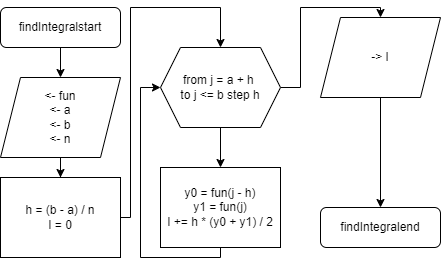

The diagram above was exported from draw.io. Its source (the exported page's mxGraphModel, read from the mxfile embedded in the PNG):
<mxGraphModel dx="1050" dy="621" grid="1" gridSize="10" guides="1" tooltips="1" connect="1" arrows="1" fold="1" page="1" pageScale="1" pageWidth="1100" pageHeight="850" math="0" shadow="0">
  <root>
    <mxCell id="0" />
    <mxCell id="1" parent="0" />
    <mxCell id="YLJsKsG4Nba1enapGA54-10" value="" style="edgeStyle=orthogonalEdgeStyle;rounded=0;orthogonalLoop=1;jettySize=auto;html=1;" edge="1" parent="1" source="YLJsKsG4Nba1enapGA54-6" target="YLJsKsG4Nba1enapGA54-7">
      <mxGeometry relative="1" as="geometry" />
    </mxCell>
    <mxCell id="YLJsKsG4Nba1enapGA54-6" value="findIntegralstart" style="rounded=1;whiteSpace=wrap;html=1;" vertex="1" parent="1">
      <mxGeometry x="120" y="40" width="120" height="40" as="geometry" />
    </mxCell>
    <mxCell id="YLJsKsG4Nba1enapGA54-9" value="" style="edgeStyle=orthogonalEdgeStyle;rounded=0;orthogonalLoop=1;jettySize=auto;html=1;" edge="1" parent="1" source="YLJsKsG4Nba1enapGA54-7" target="YLJsKsG4Nba1enapGA54-8">
      <mxGeometry relative="1" as="geometry" />
    </mxCell>
    <mxCell id="YLJsKsG4Nba1enapGA54-7" value="&amp;lt;- fun&lt;div&gt;&amp;lt;- a&lt;/div&gt;&lt;div&gt;&amp;lt;- b&lt;/div&gt;&lt;div&gt;&amp;lt;- n&lt;/div&gt;" style="shape=parallelogram;perimeter=parallelogramPerimeter;whiteSpace=wrap;html=1;fixedSize=1;" vertex="1" parent="1">
      <mxGeometry x="120" y="110" width="120" height="80" as="geometry" />
    </mxCell>
    <mxCell id="YLJsKsG4Nba1enapGA54-14" value="" style="edgeStyle=orthogonalEdgeStyle;rounded=0;orthogonalLoop=1;jettySize=auto;html=1;" edge="1" parent="1" source="YLJsKsG4Nba1enapGA54-8" target="YLJsKsG4Nba1enapGA54-13">
      <mxGeometry relative="1" as="geometry">
        <Array as="points">
          <mxPoint x="250" y="250" />
          <mxPoint x="250" y="40" />
          <mxPoint x="340" y="40" />
        </Array>
      </mxGeometry>
    </mxCell>
    <mxCell id="YLJsKsG4Nba1enapGA54-8" value="h = (b - a) / n&lt;div&gt;I = 0&lt;/div&gt;" style="rounded=0;whiteSpace=wrap;html=1;" vertex="1" parent="1">
      <mxGeometry x="120" y="210" width="120" height="80" as="geometry" />
    </mxCell>
    <mxCell id="YLJsKsG4Nba1enapGA54-17" value="" style="edgeStyle=orthogonalEdgeStyle;rounded=0;orthogonalLoop=1;jettySize=auto;html=1;" edge="1" parent="1" source="YLJsKsG4Nba1enapGA54-13" target="YLJsKsG4Nba1enapGA54-16">
      <mxGeometry relative="1" as="geometry">
        <Array as="points">
          <mxPoint x="340" y="260" />
          <mxPoint x="340" y="260" />
        </Array>
      </mxGeometry>
    </mxCell>
    <mxCell id="YLJsKsG4Nba1enapGA54-20" style="edgeStyle=orthogonalEdgeStyle;rounded=0;orthogonalLoop=1;jettySize=auto;html=1;entryX=0.5;entryY=0;entryDx=0;entryDy=0;" edge="1" parent="1" source="YLJsKsG4Nba1enapGA54-13" target="YLJsKsG4Nba1enapGA54-19">
      <mxGeometry relative="1" as="geometry">
        <Array as="points">
          <mxPoint x="420" y="120" />
          <mxPoint x="420" y="40" />
          <mxPoint x="500" y="40" />
        </Array>
      </mxGeometry>
    </mxCell>
    <mxCell id="YLJsKsG4Nba1enapGA54-13" value="from j = a + h&amp;nbsp;&lt;div&gt;to j &amp;lt;= b step h&lt;/div&gt;" style="shape=hexagon;perimeter=hexagonPerimeter2;whiteSpace=wrap;html=1;fixedSize=1;size=20;" vertex="1" parent="1">
      <mxGeometry x="280" y="80" width="120" height="80" as="geometry" />
    </mxCell>
    <mxCell id="YLJsKsG4Nba1enapGA54-18" style="edgeStyle=orthogonalEdgeStyle;rounded=0;orthogonalLoop=1;jettySize=auto;html=1;entryX=0;entryY=0.5;entryDx=0;entryDy=0;" edge="1" parent="1" source="YLJsKsG4Nba1enapGA54-16" target="YLJsKsG4Nba1enapGA54-13">
      <mxGeometry relative="1" as="geometry">
        <Array as="points">
          <mxPoint x="340" y="290" />
          <mxPoint x="260" y="290" />
          <mxPoint x="260" y="120" />
        </Array>
      </mxGeometry>
    </mxCell>
    <mxCell id="YLJsKsG4Nba1enapGA54-16" value="y0 = fun(j - h)&lt;div&gt;y1 = fun(j)&lt;/div&gt;&lt;div&gt;I += h * (y0 + y1) / 2&lt;/div&gt;" style="rounded=0;whiteSpace=wrap;html=1;" vertex="1" parent="1">
      <mxGeometry x="280" y="200" width="120" height="80" as="geometry" />
    </mxCell>
    <mxCell id="YLJsKsG4Nba1enapGA54-22" value="" style="edgeStyle=orthogonalEdgeStyle;rounded=0;orthogonalLoop=1;jettySize=auto;html=1;" edge="1" parent="1" source="YLJsKsG4Nba1enapGA54-19" target="YLJsKsG4Nba1enapGA54-21">
      <mxGeometry relative="1" as="geometry" />
    </mxCell>
    <mxCell id="YLJsKsG4Nba1enapGA54-19" value="-&amp;gt; I" style="shape=parallelogram;perimeter=parallelogramPerimeter;whiteSpace=wrap;html=1;fixedSize=1;" vertex="1" parent="1">
      <mxGeometry x="440" y="50" width="120" height="80" as="geometry" />
    </mxCell>
    <mxCell id="YLJsKsG4Nba1enapGA54-21" value="findIntegralend" style="rounded=1;whiteSpace=wrap;html=1;" vertex="1" parent="1">
      <mxGeometry x="440" y="240" width="120" height="40" as="geometry" />
    </mxCell>
  </root>
</mxGraphModel>